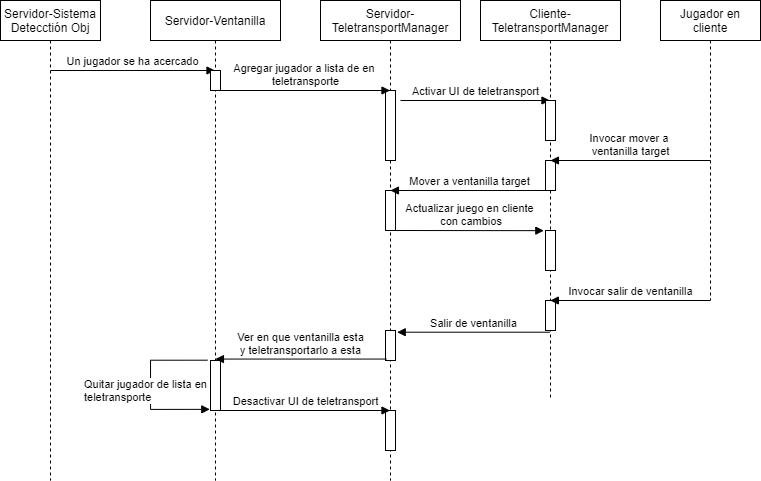

The diagram above was exported from draw.io. Its source (the exported page's mxGraphModel, read from the mxfile embedded in the PNG):
<mxGraphModel dx="813" dy="470" grid="1" gridSize="10" guides="1" tooltips="1" connect="1" arrows="1" fold="1" page="1" pageScale="1" pageWidth="850" pageHeight="1100" math="0" shadow="0">
  <root>
    <mxCell id="0" />
    <mxCell id="1" parent="0" />
    <mxCell id="wnXsS6Pwms5euMQUwlKh-1" value="Servidor-Sistema&lt;br&gt;Detecctión Obj" style="shape=umlLifeline;perimeter=lifelinePerimeter;whiteSpace=wrap;html=1;container=1;collapsible=0;recursiveResize=0;outlineConnect=0;" vertex="1" parent="1">
      <mxGeometry x="40" y="40" width="100" height="480" as="geometry" />
    </mxCell>
    <mxCell id="wnXsS6Pwms5euMQUwlKh-4" value="Un jugador se ha acercado" style="html=1;verticalAlign=bottom;endArrow=block;" edge="1" parent="wnXsS6Pwms5euMQUwlKh-1" target="wnXsS6Pwms5euMQUwlKh-3">
      <mxGeometry width="80" relative="1" as="geometry">
        <mxPoint x="50" y="70" as="sourcePoint" />
        <mxPoint x="130" y="70" as="targetPoint" />
      </mxGeometry>
    </mxCell>
    <mxCell id="wnXsS6Pwms5euMQUwlKh-2" value="Servidor-TeletransportManager" style="shape=umlLifeline;perimeter=lifelinePerimeter;whiteSpace=wrap;html=1;container=1;collapsible=0;recursiveResize=0;outlineConnect=0;" vertex="1" parent="1">
      <mxGeometry x="360" y="40" width="140" height="480" as="geometry" />
    </mxCell>
    <mxCell id="wnXsS6Pwms5euMQUwlKh-8" value="" style="html=1;points=[];perimeter=orthogonalPerimeter;" vertex="1" parent="wnXsS6Pwms5euMQUwlKh-2">
      <mxGeometry x="65" y="90" width="10" height="70" as="geometry" />
    </mxCell>
    <mxCell id="wnXsS6Pwms5euMQUwlKh-10" value="Activar UI de teletransport" style="html=1;verticalAlign=bottom;endArrow=block;" edge="1" parent="wnXsS6Pwms5euMQUwlKh-2" target="wnXsS6Pwms5euMQUwlKh-9">
      <mxGeometry width="80" relative="1" as="geometry">
        <mxPoint x="80" y="100" as="sourcePoint" />
        <mxPoint x="160" y="100" as="targetPoint" />
      </mxGeometry>
    </mxCell>
    <mxCell id="wnXsS6Pwms5euMQUwlKh-17" value="" style="html=1;points=[];perimeter=orthogonalPerimeter;" vertex="1" parent="wnXsS6Pwms5euMQUwlKh-2">
      <mxGeometry x="65" y="190" width="10" height="40" as="geometry" />
    </mxCell>
    <mxCell id="wnXsS6Pwms5euMQUwlKh-22" value="" style="html=1;points=[];perimeter=orthogonalPerimeter;" vertex="1" parent="wnXsS6Pwms5euMQUwlKh-2">
      <mxGeometry x="65" y="330" width="10" height="30" as="geometry" />
    </mxCell>
    <mxCell id="wnXsS6Pwms5euMQUwlKh-28" value="" style="html=1;points=[];perimeter=orthogonalPerimeter;" vertex="1" parent="wnXsS6Pwms5euMQUwlKh-2">
      <mxGeometry x="65" y="410" width="10" height="40" as="geometry" />
    </mxCell>
    <mxCell id="wnXsS6Pwms5euMQUwlKh-3" value="Servidor-Ventanilla" style="shape=umlLifeline;perimeter=lifelinePerimeter;whiteSpace=wrap;html=1;container=1;collapsible=0;recursiveResize=0;outlineConnect=0;" vertex="1" parent="1">
      <mxGeometry x="190" y="40" width="130" height="480" as="geometry" />
    </mxCell>
    <mxCell id="wnXsS6Pwms5euMQUwlKh-5" value="Agregar jugador a lista de en&amp;nbsp;&lt;br&gt;teletransporte" style="html=1;verticalAlign=bottom;endArrow=block;" edge="1" parent="wnXsS6Pwms5euMQUwlKh-3" target="wnXsS6Pwms5euMQUwlKh-2">
      <mxGeometry width="80" relative="1" as="geometry">
        <mxPoint x="70" y="90" as="sourcePoint" />
        <mxPoint x="150" y="90" as="targetPoint" />
      </mxGeometry>
    </mxCell>
    <mxCell id="wnXsS6Pwms5euMQUwlKh-25" value="" style="html=1;points=[];perimeter=orthogonalPerimeter;" vertex="1" parent="wnXsS6Pwms5euMQUwlKh-3">
      <mxGeometry x="60" y="360" width="10" height="50" as="geometry" />
    </mxCell>
    <mxCell id="wnXsS6Pwms5euMQUwlKh-27" value="Quitar jugador de lista en&amp;nbsp;&lt;br&gt;teletransporte" style="edgeStyle=orthogonalEdgeStyle;html=1;align=left;spacingLeft=2;endArrow=block;rounded=0;exitX=-0.3;exitY=-0.006;exitDx=0;exitDy=0;exitPerimeter=0;entryX=-0.071;entryY=0.977;entryDx=0;entryDy=0;entryPerimeter=0;" edge="1" target="wnXsS6Pwms5euMQUwlKh-25" parent="wnXsS6Pwms5euMQUwlKh-3" source="wnXsS6Pwms5euMQUwlKh-25">
      <mxGeometry x="0.0549" y="-70" relative="1" as="geometry">
        <mxPoint x="-25.03" y="370" as="sourcePoint" />
        <Array as="points">
          <mxPoint y="360" />
          <mxPoint y="409" />
        </Array>
        <mxPoint y="410" as="targetPoint" />
        <mxPoint as="offset" />
      </mxGeometry>
    </mxCell>
    <mxCell id="wnXsS6Pwms5euMQUwlKh-29" value="Desactivar UI de teletransport" style="html=1;verticalAlign=bottom;endArrow=block;" edge="1" parent="wnXsS6Pwms5euMQUwlKh-3" target="wnXsS6Pwms5euMQUwlKh-2">
      <mxGeometry width="80" relative="1" as="geometry">
        <mxPoint x="70" y="410" as="sourcePoint" />
        <mxPoint x="150" y="410" as="targetPoint" />
      </mxGeometry>
    </mxCell>
    <mxCell id="wnXsS6Pwms5euMQUwlKh-7" value="" style="html=1;points=[];perimeter=orthogonalPerimeter;" vertex="1" parent="1">
      <mxGeometry x="250" y="110" width="10" height="20" as="geometry" />
    </mxCell>
    <mxCell id="wnXsS6Pwms5euMQUwlKh-9" value="Cliente-&lt;br&gt;TeletransportManager" style="shape=umlLifeline;perimeter=lifelinePerimeter;whiteSpace=wrap;html=1;container=1;collapsible=0;recursiveResize=0;outlineConnect=0;" vertex="1" parent="1">
      <mxGeometry x="520" y="40" width="140" height="400" as="geometry" />
    </mxCell>
    <mxCell id="wnXsS6Pwms5euMQUwlKh-11" value="" style="html=1;points=[];perimeter=orthogonalPerimeter;" vertex="1" parent="wnXsS6Pwms5euMQUwlKh-9">
      <mxGeometry x="65" y="100" width="10" height="40" as="geometry" />
    </mxCell>
    <mxCell id="wnXsS6Pwms5euMQUwlKh-15" value="" style="html=1;points=[];perimeter=orthogonalPerimeter;" vertex="1" parent="wnXsS6Pwms5euMQUwlKh-9">
      <mxGeometry x="65" y="160" width="10" height="30" as="geometry" />
    </mxCell>
    <mxCell id="wnXsS6Pwms5euMQUwlKh-19" value="" style="html=1;points=[];perimeter=orthogonalPerimeter;" vertex="1" parent="wnXsS6Pwms5euMQUwlKh-9">
      <mxGeometry x="65" y="230" width="10" height="40" as="geometry" />
    </mxCell>
    <mxCell id="wnXsS6Pwms5euMQUwlKh-21" value="" style="html=1;points=[];perimeter=orthogonalPerimeter;" vertex="1" parent="wnXsS6Pwms5euMQUwlKh-9">
      <mxGeometry x="65" y="300" width="10" height="30" as="geometry" />
    </mxCell>
    <mxCell id="wnXsS6Pwms5euMQUwlKh-12" value="Jugador en cliente" style="shape=umlLifeline;perimeter=lifelinePerimeter;whiteSpace=wrap;html=1;container=1;collapsible=0;recursiveResize=0;outlineConnect=0;" vertex="1" parent="1">
      <mxGeometry x="700" y="40" width="100" height="300" as="geometry" />
    </mxCell>
    <mxCell id="wnXsS6Pwms5euMQUwlKh-13" value="Invocar mover a &lt;br&gt;ventanilla target" style="html=1;verticalAlign=bottom;startArrow=none;startFill=0;endArrow=block;startSize=8;" edge="1" parent="1" target="wnXsS6Pwms5euMQUwlKh-9">
      <mxGeometry width="60" relative="1" as="geometry">
        <mxPoint x="750" y="200" as="sourcePoint" />
        <mxPoint x="820" y="160" as="targetPoint" />
      </mxGeometry>
    </mxCell>
    <mxCell id="wnXsS6Pwms5euMQUwlKh-14" value="Invocar salir de ventanilla" style="html=1;verticalAlign=bottom;startArrow=none;startFill=0;endArrow=block;startSize=8;entryX=0.499;entryY=0.75;entryDx=0;entryDy=0;entryPerimeter=0;" edge="1" parent="1" source="wnXsS6Pwms5euMQUwlKh-12" target="wnXsS6Pwms5euMQUwlKh-9">
      <mxGeometry width="60" relative="1" as="geometry">
        <mxPoint x="730" y="330" as="sourcePoint" />
        <mxPoint x="620" y="330" as="targetPoint" />
      </mxGeometry>
    </mxCell>
    <mxCell id="wnXsS6Pwms5euMQUwlKh-16" value="Mover a ventanilla target" style="html=1;verticalAlign=bottom;endArrow=block;exitX=0.333;exitY=1;exitDx=0;exitDy=0;exitPerimeter=0;" edge="1" parent="1" source="wnXsS6Pwms5euMQUwlKh-15" target="wnXsS6Pwms5euMQUwlKh-2">
      <mxGeometry width="80" relative="1" as="geometry">
        <mxPoint x="410" y="440" as="sourcePoint" />
        <mxPoint x="490" y="440" as="targetPoint" />
      </mxGeometry>
    </mxCell>
    <mxCell id="wnXsS6Pwms5euMQUwlKh-18" value="Actualizar juego en cliente&lt;br&gt;&amp;nbsp;con cambios" style="html=1;verticalAlign=bottom;endArrow=block;entryX=-0.167;entryY=0.004;entryDx=0;entryDy=0;entryPerimeter=0;" edge="1" parent="1" source="wnXsS6Pwms5euMQUwlKh-17" target="wnXsS6Pwms5euMQUwlKh-19">
      <mxGeometry width="80" relative="1" as="geometry">
        <mxPoint x="460" y="270" as="sourcePoint" />
        <mxPoint x="530" y="270" as="targetPoint" />
      </mxGeometry>
    </mxCell>
    <mxCell id="wnXsS6Pwms5euMQUwlKh-23" value="Salir de ventanilla" style="html=1;verticalAlign=bottom;endArrow=block;entryX=1.171;entryY=0.057;entryDx=0;entryDy=0;entryPerimeter=0;" edge="1" parent="1" source="wnXsS6Pwms5euMQUwlKh-9" target="wnXsS6Pwms5euMQUwlKh-22">
      <mxGeometry width="80" relative="1" as="geometry">
        <mxPoint x="510" y="400" as="sourcePoint" />
        <mxPoint x="590" y="400" as="targetPoint" />
      </mxGeometry>
    </mxCell>
    <mxCell id="wnXsS6Pwms5euMQUwlKh-24" value="Ver en que ventanilla esta&lt;br&gt;y teletransportarlo a esta" style="html=1;verticalAlign=bottom;endArrow=block;exitX=0.086;exitY=0.952;exitDx=0;exitDy=0;exitPerimeter=0;" edge="1" parent="1" source="wnXsS6Pwms5euMQUwlKh-22" target="wnXsS6Pwms5euMQUwlKh-3">
      <mxGeometry width="80" relative="1" as="geometry">
        <mxPoint x="330" y="400" as="sourcePoint" />
        <mxPoint x="410" y="400" as="targetPoint" />
      </mxGeometry>
    </mxCell>
  </root>
</mxGraphModel>